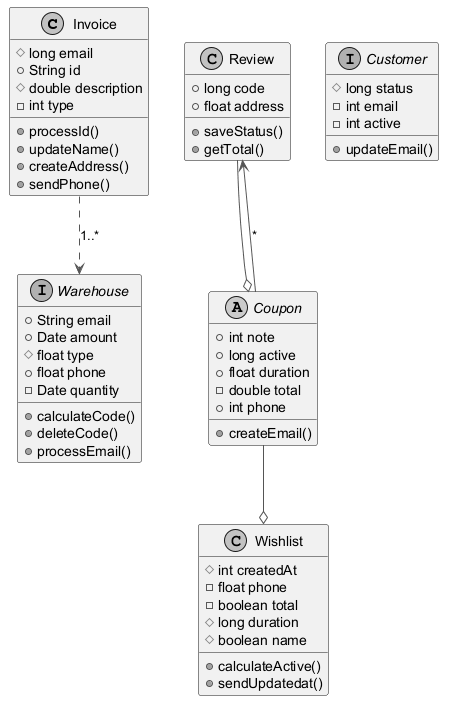

The diagram above was rendered by PlantUML. Its source (embedded in the PNG):
@startuml
skinparam monochrome true
skinparam ArrowColor #555555
class Invoice {
  #long email
  +String id
  #double description
  -int type
  +processId()
  +updateName()
  +createAddress()
  +sendPhone()
}
interface Warehouse {
  +String email
  +Date amount
  #float type
  +float phone
  -Date quantity
  +calculateCode()
  +deleteCode()
  +processEmail()
}
class Review {
  +long code
  +float address
  +saveStatus()
  +getTotal()
}
interface Customer {
  #long status
  -int email
  -int active
  +updateEmail()
}
class Wishlist {
  #int createdAt
  -float phone
  -boolean total
  #long duration
  #boolean name
  +calculateActive()
  +sendUpdatedat()
}
abstract class Coupon {
  +int note
  +long active
  +float duration
  -double total
  +int phone
  +createEmail()
}
Coupon --o Wishlist
Coupon --> Review : "*"
Invoice ..> Warehouse : "1..*"
Review --o Coupon
@enduml